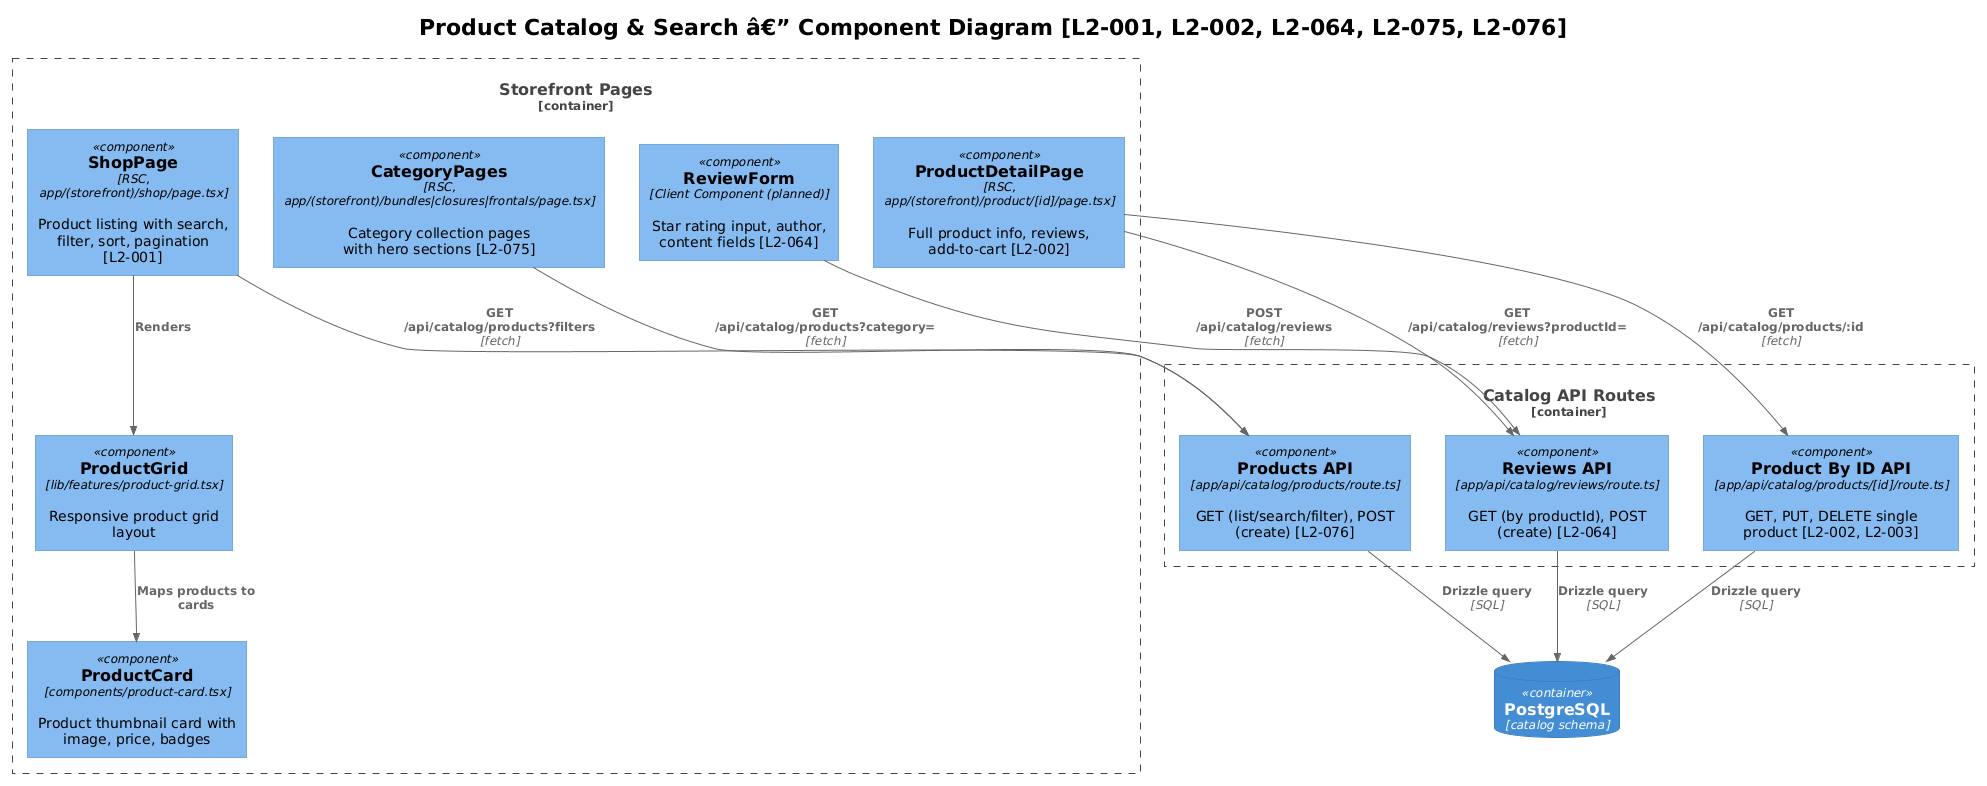

The diagram above was rendered by PlantUML. Its source (embedded in the PNG):
@startuml
!theme plain
!include <C4/C4_Component>

title Product Catalog & Search â€” Component Diagram [L2-001, L2-002, L2-064, L2-075, L2-076]

Container_Boundary(storefront, "Storefront Pages") {
    Component(shopPage, "ShopPage", "RSC, app/(storefront)/shop/page.tsx", "Product listing with search, filter, sort, pagination [L2-001]")
    Component(productDetail, "ProductDetailPage", "RSC, app/(storefront)/product/[id]/page.tsx", "Full product info, reviews, add-to-cart [L2-002]")
    Component(categoryPages, "CategoryPages", "RSC, app/(storefront)/bundles|closures|frontals/page.tsx", "Category collection pages with hero sections [L2-075]")
    Component(productGrid, "ProductGrid", "lib/features/product-grid.tsx", "Responsive product grid layout")
    Component(productCard, "ProductCard", "components/product-card.tsx", "Product thumbnail card with image, price, badges")
    Component(reviewForm, "ReviewForm", "Client Component (planned)", "Star rating input, author, content fields [L2-064]")
}

Container_Boundary(api, "Catalog API Routes") {
    Component(productsApi, "Products API", "app/api/catalog/products/route.ts", "GET (list/search/filter), POST (create) [L2-076]")
    Component(productByIdApi, "Product By ID API", "app/api/catalog/products/[id]/route.ts", "GET, PUT, DELETE single product [L2-002, L2-003]")
    Component(reviewsApi, "Reviews API", "app/api/catalog/reviews/route.ts", "GET (by productId), POST (create) [L2-064]")
}

ContainerDb(db, "PostgreSQL", "catalog schema")

Rel(shopPage, productsApi, "GET /api/catalog/products?filters", "fetch")
Rel(productDetail, productByIdApi, "GET /api/catalog/products/:id", "fetch")
Rel(productDetail, reviewsApi, "GET /api/catalog/reviews?productId=", "fetch")
Rel(categoryPages, productsApi, "GET /api/catalog/products?category=", "fetch")
Rel(reviewForm, reviewsApi, "POST /api/catalog/reviews", "fetch")
Rel(shopPage, productGrid, "Renders")
Rel(productGrid, productCard, "Maps products to cards")
Rel(productsApi, db, "Drizzle query", "SQL")
Rel(productByIdApi, db, "Drizzle query", "SQL")
Rel(reviewsApi, db, "Drizzle query", "SQL")
@enduml